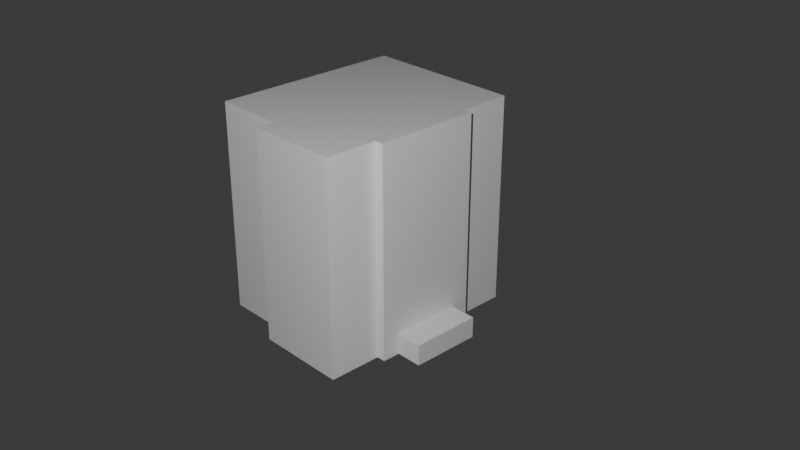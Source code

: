 # Source: House.blend  (saved by Blender 4.3.34; exported with 4.5.12 LTS)
import bpy
from mathutils import Matrix  # noqa: F401  (used for matrix-valued properties, if any)

bpy.ops.wm.read_factory_settings(use_empty=True)
scene = bpy.context.scene
scene.name = 'Scene'

# ---- collections
col_collection = bpy.data.collections.new('Collection'); scene.collection.children.link(col_collection)

# ---- materials (node trees are filled in below, after node groups)
mat_material = bpy.data.materials.new('Material')
mat_material.alpha_threshold = 0.0
mat_material.roughness = 0.5
mat_material.line_color = (0.0, 0.0, 0.0, 1.0)
mat_material_001 = bpy.data.materials.new('Material.001')
mat_material_001.alpha_threshold = 0.0
mat_material_001.roughness = 0.5
mat_material_001.line_color = (0.0, 0.0, 0.0, 1.0)

# ---- material node trees
mat_material.use_nodes = True; mat_material.node_tree.nodes.clear()
_N = mat_material.node_tree.nodes; _L = mat_material.node_tree.links
n0 = _N.new('ShaderNodeOutputMaterial'); n0.name = 'Material Output'; n0.location = (300, 300)
n1 = _N.new('ShaderNodeBsdfPrincipled'); n1.name = 'Principled BSDF'; n1.location = (10, 300)
n1.inputs[3].default_value = 1.45
_L.new(n1.outputs[0], n0.inputs[0])
n0.is_active_output = True
mat_material_001.use_nodes = True; mat_material_001.node_tree.nodes.clear()
_N = mat_material_001.node_tree.nodes; _L = mat_material_001.node_tree.links
n0 = _N.new('ShaderNodeOutputMaterial'); n0.name = 'Material Output'; n0.location = (300, 300)
n1 = _N.new('ShaderNodeBsdfPrincipled'); n1.name = 'Principled BSDF'; n1.location = (10, 300)
n1.inputs[3].default_value = 1.45
_L.new(n1.outputs[0], n0.inputs[0])
n0.is_active_output = True

# ---- world
world_world = bpy.data.worlds.new('World'); scene.world = world_world
world_world.use_nodes = True; world_world.node_tree.nodes.clear()
_N = world_world.node_tree.nodes; _L = world_world.node_tree.links
n0 = _N.new('ShaderNodeOutputWorld'); n0.name = 'World Output'; n0.location = (300, 300)
n1 = _N.new('ShaderNodeBackground'); n1.name = 'Background'; n1.location = (10, 300)
n1.inputs[0].default_value = (0.05088, 0.05088, 0.05088, 1.0)
_L.new(n1.outputs[0], n0.inputs[0])
n0.is_active_output = True
world_world.color = (0.05088, 0.05088, 0.05088)
world_world.sun_shadow_jitter_overblur = 0.0

# ---- cameras
cam_camera = bpy.data.cameras.new('Camera')
cam_camera.clip_end = 100.0
cam_camera.ortho_scale = 7.314

# ---- lights
light_point = bpy.data.lights.new('Point', 'SPOT')
light_point.energy = 5e+04
light_point.spot_size = 3.142

# ---- meshes
me_cube = bpy.data.meshes.new('Cube')
me_cube.from_pydata([(2.6, 6.0, 6.0), (2.6, 6.0, -6.0), (2.6, -6.0, 6.0), (2.6, -6.0, -6.0), (-2.6, 6.0, 6.0), (-2.6, 6.0, -6.0), (-2.6, -6.0, 6.0), (-2.6, -6.0, -6.0), (-2.6, -3.0, -6.0), (2.6, -3.0, 6.0), (-2.6, -3.0, 6.0), (2.6, -3.0, -6.0), (-2.6, 3.0, 6.0), (2.6, 3.0, -6.0), (-2.6, 3.0, -6.0), (2.6, 3.0, 6.0), (-2.6, -5.0, -6.0), (-2.6, -5.0, 6.0), (2.6, -3.8, 6.0), (2.6, -4.8, 6.0), (2.6, -4.8, -6.0), (2.6, -3.8, -6.0), (2.6, 3.8, -6.0), (2.6, 4.8, -6.0), (2.6, 4.8, 6.0), (2.6, 3.8, 6.0), (2.6, 0.0, 6.0), (2.6, 0.0, -6.0)], [], [(3, 2, 6, 7), (5, 4, 0, 1), (11, 8, 14, 13, 27), (7, 6, 17, 16), (11, 21, 20, 3, 7, 16, 8), (10, 17, 6, 2, 19, 18, 9), (4, 12, 15, 25, 24, 0), (1, 23, 22, 13, 14, 5), (10, 9, 26, 15, 12)])
_uv = me_cube.uv_layers.new(name='UVMap')
_uv.uv.foreach_set('vector', [0.375, 0.75, 0.625, 0.75, 0.625, 1.0, 0.375, 1.0, 0.375, 0.25, 0.625, 0.25, 0.625, 0.5, 0.375, 0.5, 0.375, 0.6875, 0.125, 0.6875, 0.125, 0.5625, 0.375, 0.5625, 0.375, 0.625, 0.375, 0.0, 0.625, 0.0, 0.625, 0.02083, 0.375, 0.02083, 0.375, 0.6875, 0.375, 0.7042, 0.375, 0.725, 0.375, 0.75, 0.125, 0.75, 0.125, 0.7292, 0.125, 0.6875, 0.875, 0.6875, 0.875, 0.7292, 0.875, 0.75, 0.625, 0.75, 0.625, 0.725, 0.625, 0.7042, 0.625, 0.6875, 0.875, 0.5, 0.875, 0.5625, 0.625, 0.5625, 0.625, 0.5458, 0.625, 0.525, 0.625, 0.5, 0.375, 0.5, 0.375, 0.525, 0.375, 0.5458, 0.375, 0.5625, 0.125, 0.5625, 0.125, 0.5, 0.875, 0.6875, 0.625, 0.6875, 0.625, 0.625, 0.625, 0.5625, 0.875, 0.5625])
me_cube.materials.append(mat_material)
me_cube.use_mirror_vertex_groups = False
me_cube.update()
me_cube_001 = bpy.data.meshes.new('Cube.001')
me_cube_001.from_pydata([(2.0, 5.5, 6.0), (2.0, 5.5, -6.0), (2.0, -5.5, 6.0), (2.0, -5.5, -6.0), (-2.0, 5.5, 6.0), (-2.0, 5.5, -6.0), (-2.0, -5.5, 6.0), (-2.0, -5.5, -6.0)], [], [(0, 4, 6, 2), (3, 2, 6, 7), (7, 6, 4, 5), (5, 1, 3, 7), (5, 4, 0, 1)])
_uv = me_cube_001.uv_layers.new(name='UVMap')
_uv.uv.foreach_set('vector', [0.625, 0.5, 0.875, 0.5, 0.875, 0.75, 0.625, 0.75, 0.375, 0.75, 0.625, 0.75, 0.625, 1.0, 0.375, 1.0, 0.375, 0.0, 0.625, 0.0, 0.625, 0.25, 0.375, 0.25, 0.125, 0.5, 0.375, 0.5, 0.375, 0.75, 0.125, 0.75, 0.375, 0.25, 0.625, 0.25, 0.625, 0.5, 0.375, 0.5])
me_cube_001.materials.append(mat_material_001)
me_cube_001.use_mirror_vertex_groups = False
me_cube_001.update()
me_cube_005 = bpy.data.meshes.new('Cube.005')
me_cube_005.from_pydata([(2.6, 6.0, 6.0), (2.6, 6.0, -6.0), (2.6, 3.0, -6.0), (2.6, 3.0, 6.0), (3.1, 3.0, 6.0), (3.1, 3.0, -6.0), (2.6, 3.8, -6.0), (2.6, 4.8, -6.0), (2.6, 4.8, 6.0), (2.6, 3.8, 6.0), (2.6, 0.0, 6.0), (2.6, 0.0, -6.0), (3.1, 0.0, 6.0), (3.1, 0.0, -6.0), (2.6, 6.0, -0.8), (2.6, 6.0, -4.8), (2.6, 3.0, -0.8), (2.6, 3.0, -4.8), (3.1, 3.0, -0.8), (3.1, 3.0, -4.8), (2.6, 4.8, -0.8), (2.6, 4.8, -4.8), (2.6, 3.8, -0.8), (2.6, 3.8, -4.8), (3.1, 0.0, -0.8), (3.1, 0.0, -4.8), (2.6, 6.0, 4.3), (2.6, 3.0, 4.3), (3.1, 3.0, 4.3), (2.6, 4.8, 4.3), (2.6, 3.8, 4.3), (3.1, 0.0, 4.3), (2.6, 0.5, -6.0), (2.6, 1.5, -6.0), (3.1, 0.5, -6.0), (3.1, 1.5, -6.0), (2.6, 1.5, 6.0), (2.6, 0.5, 6.0), (3.1, 1.5, 6.0), (3.1, 0.5, 6.0), (3.1, 0.5, -0.8), (3.1, 1.5, -0.8), (3.1, 0.5, -4.8), (3.1, 1.5, -4.8), (3.1, 0.5, 4.3), (3.1, 1.5, 4.3), (2.602, 2.5, -6.006), (3.102, 2.5, -6.006), (3.102, 2.5, -0.8062), (3.102, 2.5, -4.806), (3.102, 2.5, 4.294), (2.602, 2.5, 5.994), (3.102, 2.5, 5.994), (2.601, 2.0, 6.0), (3.101, 2.0, 6.0), (2.6, 1.987, -6.0), (3.1, 1.987, -6.0), (3.101, 2.0, -0.8), (3.101, 2.0, -4.8), (3.101, 2.0, 4.3), (4.6, 0.0, -4.8), (4.6, 0.0, -6.0), (4.6, 0.5, -6.0), (4.6, 1.5, -6.0), (4.6, 0.5, -4.8), (4.6, 1.5, -4.8), (4.6, 1.987, -6.0), (4.6, 1.987, -4.8)], [], [(23, 17, 2, 6), (27, 3, 4, 28), (46, 2, 5, 47), (15, 21, 7, 1), (21, 23, 6, 7), (37, 10, 12, 39), (58, 43, 65, 67), (44, 31, 24, 40), (40, 24, 25, 42), (29, 30, 22, 20), (20, 22, 23, 21), (26, 29, 20, 14), (14, 20, 21, 15), (2, 17, 19, 5), (17, 16, 18, 19), (30, 27, 16, 22), (22, 16, 17, 23), (9, 3, 27, 30), (0, 8, 29, 26), (8, 9, 30, 29), (39, 12, 31, 44), (16, 27, 28, 18), (54, 38, 45, 59), (38, 39, 44, 45), (57, 41, 43, 58), (41, 40, 42, 43), (59, 45, 41, 57), (45, 44, 40, 41), (13, 34, 62, 61), (56, 58, 67, 66), (53, 36, 38, 54), (36, 37, 39, 38), (11, 32, 34, 13), (32, 33, 35, 34), (3, 51, 52, 4), (19, 49, 47, 5), (28, 50, 48, 18), (18, 48, 49, 19), (4, 52, 50, 28), (55, 46, 47, 56), (33, 55, 56, 35), (51, 53, 54, 52), (49, 58, 56, 47), (50, 59, 57, 48), (48, 57, 58, 49), (52, 54, 59, 50), (64, 60, 61, 62), (67, 65, 63, 66), (65, 64, 62, 63), (43, 42, 64, 65), (35, 56, 66, 63), (34, 35, 63, 62), (42, 25, 60, 64)])
_uv = me_cube_005.uv_layers.new(name='UVMap')
_uv.uv.foreach_set('vector', [0.4, 0.5458, 0.4, 0.5625, 0.375, 0.5625, 0.375, 0.5458, 0.5896, 0.5625, 0.625, 0.5625, 0.625, 0.5625, 0.5896, 0.5625, 0.375, 0.5734, 0.375, 0.5625, 0.375, 0.5625, 0.375, 0.5734, 0.4, 0.5, 0.4, 0.525, 0.375, 0.525, 0.375, 0.5, 0.4, 0.525, 0.4, 0.5458, 0.375, 0.5458, 0.375, 0.525, 0.625, 0.6146, 0.625, 0.625, 0.625, 0.625, 0.625, 0.6146, 0.4, 0.5836, 0.4, 0.5938, 0.4, 0.5938, 0.4, 0.5836, 0.5896, 0.6146, 0.5896, 0.625, 0.4833, 0.625, 0.4833, 0.6146, 0.4833, 0.6146, 0.4833, 0.625, 0.4, 0.625, 0.4, 0.6146, 0.5896, 0.525, 0.5896, 0.5458, 0.4833, 0.5458, 0.4833, 0.525, 0.4833, 0.525, 0.4833, 0.5458, 0.4, 0.5458, 0.4, 0.525, 0.5896, 0.5, 0.5896, 0.525, 0.4833, 0.525, 0.4833, 0.5, 0.4833, 0.5, 0.4833, 0.525, 0.4, 0.525, 0.4, 0.5, 0.375, 0.5625, 0.4, 0.5625, 0.4, 0.5625, 0.375, 0.5625, 0.4, 0.5625, 0.4833, 0.5625, 0.4833, 0.5625, 0.4, 0.5625, 0.5896, 0.5458, 0.5896, 0.5625, 0.4833, 0.5625, 0.4833, 0.5458, 0.4833, 0.5458, 0.4833, 0.5625, 0.4, 0.5625, 0.4, 0.5458, 0.625, 0.5458, 0.625, 0.5625, 0.5896, 0.5625, 0.5896, 0.5458, 0.625, 0.5, 0.625, 0.525, 0.5896, 0.525, 0.5896, 0.5, 0.625, 0.525, 0.625, 0.5458, 0.5896, 0.5458, 0.5896, 0.525, 0.625, 0.6146, 0.625, 0.625, 0.5896, 0.625, 0.5896, 0.6146, 0.4833, 0.5625, 0.5896, 0.5625, 0.5896, 0.5625, 0.4833, 0.5625, 0.625, 0.5836, 0.625, 0.5938, 0.5896, 0.5938, 0.5896, 0.5836, 0.625, 0.5938, 0.625, 0.6146, 0.5896, 0.6146, 0.5896, 0.5938, 0.4833, 0.5836, 0.4833, 0.5938, 0.4, 0.5938, 0.4, 0.5836, 0.4833, 0.5938, 0.4833, 0.6146, 0.4, 0.6146, 0.4, 0.5938, 0.5896, 0.5836, 0.5896, 0.5938, 0.4833, 0.5938, 0.4833, 0.5836, 0.5896, 0.5938, 0.5896, 0.6146, 0.4833, 0.6146, 0.4833, 0.5938, 0.375, 0.625, 0.375, 0.6146, 0.375, 0.6146, 0.375, 0.625, 0.375, 0.5836, 0.4, 0.5836, 0.4, 0.5836, 0.375, 0.5836, 0.625, 0.5836, 0.625, 0.5938, 0.625, 0.5938, 0.625, 0.5836, 0.625, 0.5938, 0.625, 0.6146, 0.625, 0.6146, 0.625, 0.5938, 0.375, 0.625, 0.375, 0.6146, 0.375, 0.6146, 0.375, 0.625, 0.375, 0.6146, 0.375, 0.5938, 0.375, 0.5938, 0.375, 0.6146, 0.625, 0.5625, 0.625, 0.5734, 0.625, 0.5734, 0.625, 0.5625, 0.4, 0.5625, 0.4, 0.5734, 0.375, 0.5734, 0.375, 0.5625, 0.5896, 0.5625, 0.5896, 0.5734, 0.4833, 0.5734, 0.4833, 0.5625, 0.4833, 0.5625, 0.4833, 0.5734, 0.4, 0.5734, 0.4, 0.5625, 0.625, 0.5625, 0.625, 0.5734, 0.5896, 0.5734, 0.5896, 0.5625, 0.375, 0.5836, 0.375, 0.5734, 0.375, 0.5734, 0.375, 0.5836, 0.375, 0.5938, 0.375, 0.5836, 0.375, 0.5836, 0.375, 0.5938, 0.625, 0.5734, 0.625, 0.5836, 0.625, 0.5836, 0.625, 0.5734, 0.4, 0.5734, 0.4, 0.5836, 0.375, 0.5836, 0.375, 0.5734, 0.5896, 0.5734, 0.5896, 0.5836, 0.4833, 0.5836, 0.4833, 0.5734, 0.4833, 0.5734, 0.4833, 0.5836, 0.4, 0.5836, 0.4, 0.5734, 0.625, 0.5734, 0.625, 0.5836, 0.5896, 0.5836, 0.5896, 0.5734, 0.4, 0.6146, 0.4, 0.625, 0.375, 0.625, 0.375, 0.6146, 0.4, 0.5836, 0.4, 0.5938, 0.375, 0.5938, 0.375, 0.5836, 0.4, 0.5938, 0.4, 0.6146, 0.375, 0.6146, 0.375, 0.5938, 0.4, 0.5938, 0.4, 0.6146, 0.4, 0.6146, 0.4, 0.5938, 0.375, 0.5938, 0.375, 0.5836, 0.375, 0.5836, 0.375, 0.5938, 0.375, 0.6146, 0.375, 0.5938, 0.375, 0.5938, 0.375, 0.6146, 0.4, 0.6146, 0.4, 0.625, 0.4, 0.625, 0.4, 0.6146])
me_cube_005.materials.append(mat_material)
me_cube_005.use_mirror_vertex_groups = False
me_cube_005.update()

# ---- objects
ob_cube = bpy.data.objects.new('Cube', me_cube)
ob_camera = bpy.data.objects.new('Camera', cam_camera)
ob_cube_001 = bpy.data.objects.new('Cube.001', me_cube_001)
ob_cube_002 = bpy.data.objects.new('Cube.002', me_cube_005)
ob_point = bpy.data.objects.new('Point', light_point)

# ---- transforms, parenting, visibility, modifiers, constraints
ob_cube.location = (0.0, 0.0, 6.0)
ob_cube.lock_rotations_4d = False
ob_cube.empty_display_type = 'ARROWS'
ob_cube.lineart.crease_threshold = 0.0
ob_camera.location = (38.46, -35.22, 31.59)
ob_camera.rotation_euler = (1.109, 0.0, 0.8149)
ob_camera.lock_rotations_4d = False
ob_camera.empty_display_type = 'ARROWS'
ob_camera.color = (0.0, 0.0, 0.0, 0.0)
ob_camera.display_type = 'WIRE'
ob_camera.lineart.crease_threshold = 0.0
ob_cube_001.location = (-4.6, 0.5, 6.0)
ob_cube_001.lock_rotations_4d = False
ob_cube_001.empty_display_type = 'ARROWS'
ob_cube_001.lineart.crease_threshold = 0.0
ob_cube_002.location = (0.0, 0.0, 6.0)
ob_cube_002.lock_rotations_4d = False
ob_cube_002.empty_display_type = 'ARROWS'
ob_cube_002.lineart.crease_threshold = 0.0
_m = ob_cube_002.modifiers.new('Mirror', 'MIRROR')
_m.use_axis = (False, True, False)
ob_point.location = (24.61, -26.42, 29.7)
ob_point.rotation_euler = (0.9447, 0.609, 0.4013)

# ---- collection membership
col_collection.objects.link(ob_cube)
col_collection.objects.link(ob_camera)
col_collection.objects.link(ob_cube_001)
col_collection.objects.link(ob_cube_002)
col_collection.objects.link(ob_point)

# ---- scene / render settings (as saved in the file)
scene.camera = ob_camera
scene.frame_start = 1; scene.frame_end = 250; scene.frame_set(1)
scene.render.engine = 'BLENDER_EEVEE_NEXT'
bpy.context.view_layer.update()
